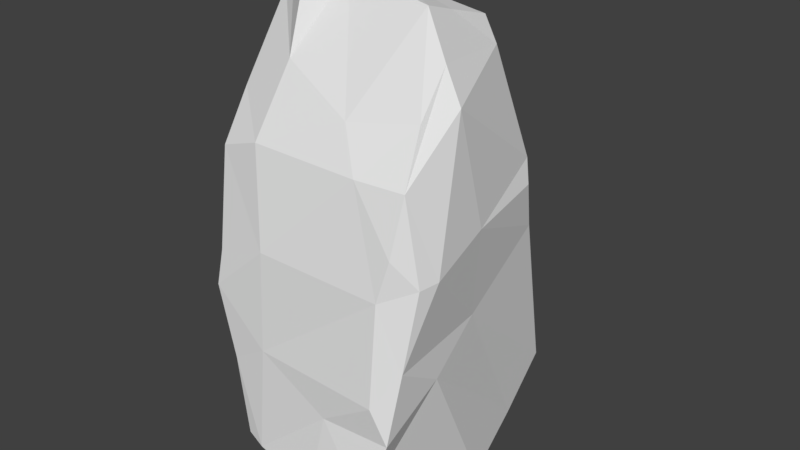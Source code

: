 # Source: rock7.blend  (saved by Blender 2.78.0; exported with 4.5.12 LTS)
import bpy
from mathutils import Matrix  # noqa: F401  (used for matrix-valued properties, if any)

bpy.ops.wm.read_factory_settings(use_empty=True)
scene = bpy.context.scene
scene.name = 'Scene'

# ---- collections
col_collection_1 = bpy.data.collections.new('Collection 1'); scene.collection.children.link(col_collection_1)

# ---- world
world_world = bpy.data.worlds.new('World'); scene.world = world_world
world_world.color = (0.05088, 0.05088, 0.05088)
world_world.use_sun_shadow = False
world_world.sun_shadow_jitter_overblur = 0.0
world_world.cycles.sampling_method = 'MANUAL'

# ---- meshes
me_cube_003 = bpy.data.meshes.new('Cube.003')
me_cube_003.from_pydata([(-1.62, 2.654, 0.2641), (-1.413, -0.4248, -1.155), (2.149, -0.7214, 6.372), (-0.09611, -0.3371, -1.579), (1.966, -0.9882, 1.266), (-0.3792, 2.523, 3.845), (-2.131, -1.962, 5.006), (-0.2286, 2.945, -0.1665), (0.9688, -1.997, 5.242), (-1.228, -2.061, 5.314), (-0.9844, -0.8301, 8.46), (1.955, 1.671, 4.14), (-2.316, -0.1635, 4.796), (1.463, 3.125, -0.4858), (1.883, -2.276, 0.4714), (1.422, 0.8665, 7.422), (1.211, -2.257, -1.008), (-0.9441, 2.96, -0.1634), (-2.062, -2.44, 2.382), (-1.474, -2.441, -0.7283), (-0.387, -0.4713, 8.143), (-0.1596, 2.814, 1.591), (1.351, 0.04308, 7.665), (-1.243, 0.9549, 6.749), (1.459, 2.163, -1.473), (-1.485, 1.923, -0.8445), (-1.078, 0.4509, 7.48), (0.4951, -2.401, 0.5041), (1.459, -2.486, -0.9187), (0.338, 1.637, -2.041), (-1.391, 1.569, -1.2), (-0.1889, 1.651, 5.546), (-1.972, 0.418, 4.021), (1.614, -2.416, 1.235), (-1.909, -0.4782, 7.602), (1.688, 0.7466, -2.098), (1.829, -2.124, 4.082), (-1.693, -2.205, -1.032), (-1.617, -0.5722, 7.778), (-2.248, -1.292, 4.676), (-0.3653, 2.404, 4.288), (1.814, 1.796, 4.605), (-2.161, -1.012, 2.51), (-1.029, -2.276, -0.8798), (0.1266, 0.2606, 7.875), (-1.348, 1.646, 4.095), (1.626, -2.237, 3.264), (0.924, 1.258, 6.052), (-1.712, -2.436, 0.9089), (0.5049, -1.649, 6.017), (-0.01188, 0.7694, 6.982), (1.122, 3.265, -0.6202), (-0.9328, -2.469, 1.384), (-0.2785, -1.213, -1.288), (1.815, 1.993, 3.133), (2.199, -0.1154, 4.006), (1.903, 0.1192, 2.072), (-1.472, 2.608, 1.097), (-0.5372, 2.888, 1.398), (-1.347, 1.197, 5.919), (-1.875, -2.183, 0.5747), (-1.537, 2.538, 2.064), (-1.114, -2.496, -0.873), (-2.102, -1.379, 5.976), (0.03326, 0.8961, -1.743), (0.2071, -2.565, -1.168), (0.3012, 2.988, -0.3008), (2.204, -1.801, 3.525), (-1.853, 1.479, 2.25), (-2.021, -0.3292, 6.267), (-0.05789, 2.047, -1.342), (-0.9902, -1.374, 6.709), (-2.025, -2.315, 3.062), (1.003, -0.7414, -1.548), (1.37, -0.6065, 7.873), (-0.8866, -2.413, 3.428), (1.802, -0.6784, 7.021), (-0.9011, -0.09662, 8.104), (-1.479, 0.7682, -1.174), (1.294, 2.972, 1.392), (2.307, -1.413, 3.57), (-1.788, -0.7008, -0.3909), (-1.984, -1.817, 0.4481), (-1.116, 1.471, 5.19), (0.7335, 2.825, 2.615), (2.033, -2.035, 1.926), (-0.2974, -1.998, -0.9107), (1.829, -1.345, 6.212), (1.549, 1.055, 6.876), (1.947, -1.874, 5.221)], [], [(8, 89, 87), (12, 69, 59), (6, 75, 9), (86, 53, 16), (2, 76, 89), (23, 26, 50), (17, 70, 25), (29, 35, 64), (2, 55, 41), (83, 59, 50), (6, 39, 72), (34, 69, 63), (32, 45, 68), (45, 59, 83), (67, 85, 80), (63, 39, 6), (39, 18, 72), (17, 7, 70), (26, 44, 50), (15, 88, 50), (0, 17, 25), (86, 65, 62), (49, 8, 87), (11, 55, 54), (17, 57, 7), (28, 16, 73), (12, 32, 68), (0, 68, 57), (22, 76, 88), (74, 76, 22), (88, 15, 22), (7, 21, 66), (79, 51, 66), (82, 42, 81), (26, 34, 77), (26, 23, 34), (78, 64, 3), (78, 30, 64), (30, 29, 64), (35, 29, 24), (63, 6, 9), (12, 42, 39), (82, 18, 42), (57, 58, 7), (57, 68, 61), (45, 61, 68), (19, 60, 37), (82, 60, 18), (60, 82, 37), (14, 28, 4), (75, 8, 9), (25, 70, 30), (21, 5, 84), (7, 58, 21), (25, 30, 78), (61, 45, 5), (45, 40, 5), (21, 58, 61), (78, 81, 68), (84, 79, 21), (46, 75, 52), (54, 55, 56), (55, 80, 56), (44, 77, 20), (22, 44, 74), (22, 15, 44), (79, 54, 13), (81, 78, 1), (79, 41, 54), (53, 3, 73), (76, 2, 88), (75, 72, 18), (28, 14, 27), (52, 62, 27), (46, 52, 33), (43, 86, 62), (19, 43, 62), (78, 3, 1), (4, 24, 56), (31, 47, 41), (57, 17, 0), (20, 49, 74), (75, 46, 8), (62, 52, 48), (71, 9, 49), (70, 66, 24), (47, 88, 41), (53, 73, 16), (84, 41, 79), (48, 52, 18), (26, 77, 44), (51, 13, 24), (31, 40, 83), (5, 21, 61), (39, 63, 12), (4, 56, 85), (85, 14, 4), (33, 85, 46), (60, 48, 18), (85, 67, 46), (5, 40, 41), (6, 72, 75), (71, 63, 9), (52, 75, 18), (16, 65, 86), (64, 73, 3), (36, 46, 67), (25, 78, 68), (0, 25, 68), (83, 50, 31), (87, 74, 49), (44, 15, 50), (41, 11, 54), (32, 59, 45), (14, 33, 27), (82, 81, 37), (81, 1, 37), (48, 60, 19), (33, 14, 85), (56, 80, 85), (45, 83, 40), (63, 69, 12), (59, 32, 12), (61, 58, 57), (41, 55, 11), (46, 36, 8), (41, 84, 5), (88, 2, 41), (19, 62, 48), (52, 27, 33), (54, 56, 13), (35, 4, 28), (89, 8, 36), (28, 27, 65), (9, 8, 49), (64, 35, 73), (29, 70, 24), (4, 35, 24), (70, 7, 66), (76, 74, 87), (70, 29, 30), (1, 53, 86), (1, 3, 53), (43, 1, 86), (43, 37, 1), (40, 31, 41), (76, 87, 89), (68, 42, 12), (10, 71, 20), (38, 71, 10), (16, 28, 65), (21, 79, 66), (88, 47, 50), (35, 28, 73), (55, 2, 80), (31, 50, 47), (59, 23, 50), (59, 69, 23), (69, 34, 23), (51, 24, 66), (67, 89, 36), (38, 34, 71), (34, 63, 71), (77, 10, 20), (51, 79, 13), (49, 20, 71), (24, 13, 56), (34, 38, 77), (38, 10, 77), (18, 39, 42), (42, 68, 81), (19, 37, 43), (74, 44, 20), (89, 67, 80), (2, 89, 80), (27, 62, 65)])
me_cube_003.use_remesh_preserve_volume = False
me_cube_003.use_remesh_preserve_attributes = False
me_cube_003.use_mirror_vertex_groups = False
me_cube_003.update()

# ---- objects
ob_cube = bpy.data.objects.new('Cube', me_cube_003)

# ---- transforms, parenting, visibility, modifiers, constraints
ob_cube.location = (0.0, 0.0, 0.9205)
ob_cube.lineart.crease_threshold = 0.0

# ---- collection membership
col_collection_1.objects.link(ob_cube)

# ---- scene / render settings (as saved in the file)
scene.frame_start = 1; scene.frame_end = 250; scene.frame_set(1)
scene.render.engine = 'BLENDER_EEVEE_NEXT'
scene.render.resolution_percentage = 50
scene.render.dither_intensity = 0.0
scene.cycles.use_denoising = False
scene.cycles.samples = 128
scene.cycles.sampling_pattern = 'TABULATED_SOBOL'
scene.cycles.light_sampling_threshold = 0.0
scene.cycles.use_adaptive_sampling = False
scene.cycles.use_light_tree = False
scene.cycles.blur_glossy = 0.0
scene.cycles.sample_clamp_indirect = 0.0
scene.view_settings.view_transform = 'Standard'
bpy.context.view_layer.update()

# ---- added for rendering (the .blend has no active camera and no usable light): camera, sun
cam_auto = bpy.data.cameras.new('AutoCamera')
cam_auto.lens = 50.0
cam_auto.sensor_width = 36.0
cam_auto.clip_end = 1000.0
ob_auto_camera = bpy.data.objects.new('AutoCamera', cam_auto)
scene.collection.objects.link(ob_auto_camera)
ob_auto_camera.location = (11.9456, -13.9899, 13.6617)
ob_auto_camera.rotation_euler = (1.09748, -7.21219e-08, 0.694738)
scene.camera = ob_auto_camera
light_auto_sun = bpy.data.lights.new('AutoSun', 'SUN')
light_auto_sun.energy = 3.0
light_auto_sun.angle = 0.0523599
ob_auto_sun = bpy.data.objects.new('AutoSun', light_auto_sun)
scene.collection.objects.link(ob_auto_sun)
ob_auto_sun.rotation_euler = (0.872665, 0.174533, 0.523599)
bpy.context.view_layer.update()
